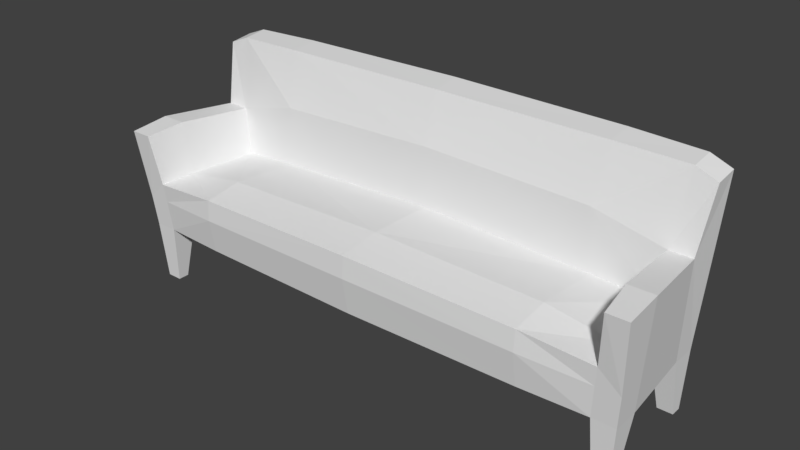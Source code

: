 # Source: Sof_.blend  (saved by Blender 2.79.0; exported with 4.5.12 LTS)
import bpy
from mathutils import Matrix  # noqa: F401  (used for matrix-valued properties, if any)

bpy.ops.wm.read_factory_settings(use_empty=True)
scene = bpy.context.scene
scene.name = 'Scene'

# ---- collections
col_collection_1 = bpy.data.collections.new('Collection 1'); scene.collection.children.link(col_collection_1)

# ---- materials (node trees are filled in below, after node groups)
mat_material = bpy.data.materials.new('Material')
mat_material.alpha_threshold = 0.0
mat_material.roughness = 0.5
mat_material.line_color = (0.0, 0.0, 0.0, 1.0)

# ---- material node trees

# ---- world
world_world = bpy.data.worlds.new('World'); scene.world = world_world
world_world.color = (0.05088, 0.05088, 0.05088)
world_world.use_sun_shadow = False
world_world.sun_shadow_jitter_overblur = 0.0
world_world.cycles.sampling_method = 'MANUAL'

# ---- meshes
me_cube = bpy.data.meshes.new('Cube')
me_cube.from_pydata([(1.669, 0.442, 0.0), (1.703, -0.39, 0.0), (1.579, -0.2361, 0.3898), (1.703, -0.3173, 0.0), (1.75, 0.5186, 1.464), (1.569, 0.442, 0.0), (1.679, 0.4678, 0.3898), (1.729, -0.4134, 0.3898), (1.746, -0.4308, 0.5947), (1.779, -0.4909, 1.06), (1.669, 0.3727, 0.0), (1.529, 0.2988, 0.3898), (1.75, 0.3629, 1.444), (1.679, 0.2988, 0.3898), (1.713, 0.2729, 1.043), (1.602, -0.39, 0.0), (1.612, 0.5186, 1.519), (1.529, 0.4678, 0.3898), (1.579, -0.4134, 0.3898), (1.608, -0.4412, 0.7171), (1.641, -0.4909, 1.06), (1.563, 0.2729, 1.043), (1.612, 0.3629, 1.5), (1.569, 0.3727, 0.0), (1.533, 0.2637, 0.7275), (1.729, -0.2361, 0.3898), (1.776, -0.2373, 1.086), (1.608, -0.2373, 1.086), (1.602, -0.3173, 0.0), (1.579, -0.2084, 0.7275), (1.145, 0.5186, 1.537), (1.145, -0.4342, 0.3898), (1.145, -0.462, 0.7537), (1.108, 0.2457, 1.161), (1.145, 0.3478, 1.514), (1.145, 0.2492, 0.7604), (1.145, -0.2084, 0.7921), (1.596, -0.4308, 0.5947), (1.145, -0.4724, 0.6177), (-1.669, 0.442, 0.0), (-1.703, -0.39, 0.0), (-1.579, -0.2361, 0.3898), (-1.703, -0.3173, 0.0), (-1.75, 0.5186, 1.464), (-1.569, 0.442, 0.0), (0.0, 0.2339, 1.202), (0.0, 0.5186, 1.551), (-1.679, 0.4678, 0.3898), (-1.729, -0.4134, 0.3898), (-1.746, -0.4308, 0.5947), (-1.779, -0.4909, 1.06), (0.0, -0.455, 0.3898), (0.0, -0.4862, 0.7787), (-1.669, 0.3727, 0.0), (-1.529, 0.2988, 0.3898), (-1.75, 0.3629, 1.444), (0.0, 0.3376, 1.525), (-1.679, 0.2988, 0.3898), (-1.713, 0.2729, 1.043), (-1.602, -0.39, 0.0), (-1.612, 0.5186, 1.519), (-1.529, 0.4678, 0.3898), (-1.579, -0.4134, 0.3898), (-1.608, -0.4412, 0.7171), (-1.641, -0.4909, 1.06), (-1.563, 0.2729, 1.043), (-1.612, 0.3629, 1.5), (-1.569, 0.3727, 0.0), (-1.533, 0.2637, 0.7275), (0.0, 0.2406, 0.8073), (-1.729, -0.2361, 0.3898), (-1.776, -0.2373, 1.086), (-1.608, -0.2373, 1.086), (-1.602, -0.3173, 0.0), (-1.579, -0.2084, 0.7275), (0.0, -0.2084, 0.8171), (-1.145, 0.5186, 1.537), (-1.145, -0.4342, 0.3898), (-1.145, -0.462, 0.7537), (-1.108, 0.2457, 1.161), (-1.145, 0.3478, 1.514), (-1.145, 0.2492, 0.7604), (-1.145, -0.2084, 0.7921), (0.0, -0.4954, 0.6333), (-1.596, -0.4308, 0.5947), (-1.145, -0.4724, 0.6177)], [], [(5, 23, 11, 17), (27, 26, 14, 21), (21, 14, 12, 22), (38, 32, 52, 83), (3, 25, 7, 1), (25, 26, 9, 8), (6, 4, 14, 13), (0, 6, 13, 10), (4, 12, 14), (30, 46, 56, 34), (28, 15, 18, 2), (4, 16, 22, 12), (8, 9, 20, 19), (8, 19, 37), (1, 7, 18, 15), (33, 21, 22, 34), (29, 27, 21, 24), (36, 29, 24, 35), (33, 35, 24, 21), (32, 19, 29, 36), (19, 20, 27, 29), (13, 14, 26, 25), (20, 9, 26, 27), (23, 10, 13, 11), (3, 28, 2, 25), (52, 32, 36, 75), (45, 69, 35, 33), (75, 36, 35, 69), (45, 33, 34, 56), (16, 30, 34, 22), (37, 19, 32, 38), (18, 37, 38, 31), (7, 8, 37, 18), (25, 8, 7), (31, 38, 83, 51), (44, 61, 54, 67), (72, 65, 58, 71), (65, 66, 55, 58), (85, 83, 52, 78), (42, 40, 48, 70), (70, 49, 50, 71), (47, 57, 58, 43), (39, 53, 57, 47), (43, 58, 55), (76, 80, 56, 46), (73, 41, 62, 59), (43, 55, 66, 60), (49, 63, 64, 50), (49, 84, 63), (40, 59, 62, 48), (79, 80, 66, 65), (74, 68, 65, 72), (82, 81, 68, 74), (79, 65, 68, 81), (78, 82, 74, 63), (63, 74, 72, 64), (57, 70, 71, 58), (64, 72, 71, 50), (67, 54, 57, 53), (42, 70, 41, 73), (52, 75, 82, 78), (45, 79, 81, 69), (75, 69, 81, 82), (45, 56, 80, 79), (60, 66, 80, 76), (84, 85, 78, 63), (62, 77, 85, 84), (48, 62, 84, 49), (70, 48, 49), (77, 51, 83, 85)])
_uv = me_cube.uv_layers.new(name='UVMap')
_uv.uv.foreach_set('vector', [0.8719, 0.3337, 0.8842, 0.3358, 0.8855, 0.4076, 0.8555, 0.4025, 0.6797, 0.6509, 0.6773, 0.6212, 0.77, 0.6294, 0.7707, 0.6573, 0.5968, 0.2579, 0.6239, 0.2578, 0.6309, 0.332, 0.606, 0.342, 0.526, 0.1206, 0.5262, 0.1451, 0.3202, 0.1498, 0.3202, 0.1236, 0.3745, 0.5611, 0.389, 0.6315, 0.3571, 0.6315, 0.3614, 0.5611, 0.389, 0.6315, 0.3886, 0.7571, 0.3429, 0.7523, 0.3539, 0.6684, 0.5161, 0.6311, 0.5253, 0.8249, 0.4811, 0.7487, 0.4857, 0.6311, 0.5115, 0.5609, 0.5161, 0.6311, 0.4857, 0.6311, 0.499, 0.5609, 0.5253, 0.8249, 0.4973, 0.8213, 0.4811, 0.7487, 0.5912, 0.9212, 0.3851, 0.9212, 0.3852, 0.8883, 0.5913, 0.8902, 0.5958, 0.006983, 0.6088, 0.008563, 0.6045, 0.07897, 0.5727, 0.07511, 0.7021, 0.9198, 0.6754, 0.9209, 0.6754, 0.8927, 0.7022, 0.8915, 0.6345, 0.1161, 0.6403, 0.2007, 0.6155, 0.2006, 0.6096, 0.1382, 0.6345, 0.1161, 0.6096, 0.1382, 0.6074, 0.116, 0.6269, 0.008609, 0.6316, 0.07904, 0.6045, 0.07897, 0.6088, 0.008563, 0.5146, 0.2784, 0.5968, 0.2579, 0.606, 0.342, 0.5217, 0.3445, 0.6833, 0.7148, 0.6797, 0.6509, 0.7707, 0.6573, 0.7695, 0.7148, 0.4958, 0.3972, 0.5746, 0.3964, 0.5669, 0.4817, 0.4966, 0.4796, 0.5146, 0.2784, 0.5218, 0.2064, 0.5919, 0.201, 0.5968, 0.2579, 0.4961, 0.351, 0.5798, 0.3544, 0.5746, 0.3964, 0.4958, 0.3972, 0.6397, 0.7145, 0.6342, 0.6507, 0.6797, 0.6509, 0.6833, 0.7148, 0.4857, 0.6311, 0.4811, 0.7487, 0.3886, 0.7571, 0.389, 0.6315, 0.6342, 0.6507, 0.6313, 0.6259, 0.6773, 0.6212, 0.6797, 0.6509, 0.8842, 0.3358, 0.9023, 0.3337, 0.9123, 0.4045, 0.8855, 0.4076, 0.5789, 0.0001882, 0.5958, 0.006983, 0.5727, 0.07511, 0.5476, 0.06498, 0.29, 0.3468, 0.4961, 0.351, 0.4958, 0.3972, 0.29, 0.3973, 0.3156, 0.2852, 0.3156, 0.2141, 0.5218, 0.2064, 0.5146, 0.2784, 0.29, 0.3973, 0.4958, 0.3972, 0.4966, 0.4796, 0.29, 0.4784, 0.3156, 0.2852, 0.5146, 0.2784, 0.5217, 0.3445, 0.3156, 0.3464, 0.6754, 0.9209, 0.5912, 0.9212, 0.5913, 0.8902, 0.6754, 0.8927, 0.6074, 0.116, 0.6096, 0.1382, 0.5262, 0.1451, 0.526, 0.1206, 0.6045, 0.07897, 0.6074, 0.116, 0.526, 0.1206, 0.5262, 0.07904, 0.6316, 0.07904, 0.6345, 0.1161, 0.6074, 0.116, 0.6045, 0.07897, 0.389, 0.6315, 0.3539, 0.6684, 0.3571, 0.6315, 0.5262, 0.07904, 0.526, 0.1206, 0.3202, 0.1236, 0.3202, 0.07917, 0.7781, 0.3321, 0.7946, 0.4008, 0.7646, 0.4059, 0.7658, 0.3342, 0.7933, 0.5351, 0.8844, 0.5294, 0.8835, 0.5572, 0.7907, 0.5647, 0.03434, 0.2579, 0.0251, 0.342, 0.0001882, 0.332, 0.007211, 0.2578, 0.1144, 0.1206, 0.3202, 0.1236, 0.3202, 0.1498, 0.1143, 0.1451, 0.1376, 0.8369, 0.1245, 0.8369, 0.1202, 0.7666, 0.1521, 0.7666, 0.1521, 0.7666, 0.117, 0.7296, 0.106, 0.6457, 0.1517, 0.641, 0.2792, 0.767, 0.2488, 0.767, 0.2441, 0.6493, 0.2884, 0.5732, 0.2746, 0.8372, 0.2621, 0.8372, 0.2488, 0.767, 0.2792, 0.767, 0.2884, 0.5732, 0.2441, 0.6493, 0.2604, 0.5768, 0.1789, 0.9205, 0.179, 0.8894, 0.3852, 0.8883, 0.3851, 0.9212, 0.0447, 0.006983, 0.06772, 0.07511, 0.03598, 0.07897, 0.03169, 0.008564, 0.06813, 0.9186, 0.06812, 0.8903, 0.09487, 0.8916, 0.09481, 0.9199, 0.005964, 0.1161, 0.03089, 0.1382, 0.025, 0.2006, 0.0001882, 0.2007, 0.005964, 0.1161, 0.03308, 0.116, 0.03089, 0.1382, 0.01351, 0.00861, 0.03169, 0.008564, 0.03598, 0.07897, 0.008868, 0.07904, 0.1165, 0.2784, 0.1094, 0.3445, 0.0251, 0.342, 0.03434, 0.2579, 0.7975, 0.4711, 0.8837, 0.4718, 0.8844, 0.5294, 0.7933, 0.5351, 0.08426, 0.3972, 0.08347, 0.4796, 0.01309, 0.4817, 0.005408, 0.3964, 0.1165, 0.2784, 0.03434, 0.2579, 0.03925, 0.201, 0.1093, 0.2064, 0.08389, 0.351, 0.08426, 0.3972, 0.005408, 0.3964, 0.0001882, 0.3544, 0.7539, 0.4711, 0.7975, 0.4711, 0.7933, 0.5351, 0.7478, 0.5348, 0.2488, 0.767, 0.1521, 0.7666, 0.1517, 0.641, 0.2441, 0.6493, 0.7478, 0.5348, 0.7933, 0.5351, 0.7907, 0.5647, 0.7447, 0.5596, 0.7658, 0.3342, 0.7646, 0.4059, 0.7377, 0.4028, 0.7478, 0.3321, 0.06156, 0.0001889, 0.09287, 0.06498, 0.06772, 0.07511, 0.0447, 0.006983, 0.29, 0.3468, 0.29, 0.3973, 0.08426, 0.3972, 0.08389, 0.351, 0.3156, 0.2852, 0.1165, 0.2784, 0.1093, 0.2064, 0.3156, 0.2141, 0.29, 0.3973, 0.29, 0.4784, 0.08347, 0.4796, 0.08426, 0.3972, 0.3156, 0.2852, 0.3156, 0.3464, 0.1094, 0.3445, 0.1165, 0.2784, 0.09481, 0.9199, 0.09487, 0.8916, 0.179, 0.8894, 0.1789, 0.9205, 0.03308, 0.116, 0.1144, 0.1206, 0.1143, 0.1451, 0.03089, 0.1382, 0.03598, 0.07897, 0.1142, 0.07904, 0.1144, 0.1206, 0.03308, 0.116, 0.008868, 0.07904, 0.03598, 0.07897, 0.03308, 0.116, 0.005964, 0.1161, 0.1521, 0.7666, 0.1202, 0.7666, 0.117, 0.7296, 0.1142, 0.07904, 0.3202, 0.07917, 0.3202, 0.1236, 0.1144, 0.1206])
_uv.active_render = True
_uv = me_cube.uv_layers.new(name='UVMap.001')
_uv.uv.foreach_set('vector', [0.6657, 0.999, 0.6657, 0.9343, 0.5343, 0.9343, 0.5343, 0.999, 0.999, 0.1343, 0.9343, 0.1343, 0.9343, 0.2657, 0.999, 0.2657, 0.1323, 0.999, 0.1323, 0.9343, 0.001001, 0.9343, 0.001001, 0.999, 0.7323, 0.5343, 0.6677, 0.5343, 0.6677, 0.799, 0.7323, 0.799, 0.2677, 0.8657, 0.399, 0.8657, 0.399, 0.801, 0.2677, 0.801, 0.8657, 0.2657, 0.8657, 0.001001, 0.801, 0.001001, 0.801, 0.2657, 0.2677, 0.399, 0.5323, 0.399, 0.5323, 0.2677, 0.2677, 0.2677, 0.9323, 0.1323, 0.9323, 0.001001, 0.8677, 0.001001, 0.8677, 0.1323, 0.799, 0.9353, 0.799, 0.999, 0.6687, 0.999, 0.1343, 0.799, 0.399, 0.799, 0.399, 0.7343, 0.1343, 0.7343, 0.9323, 0.5343, 0.8677, 0.5343, 0.8677, 0.6657, 0.9323, 0.6657, 0.999, 0.6677, 0.9343, 0.6677, 0.9343, 0.7323, 0.999, 0.7323, 0.5343, 0.9323, 0.6657, 0.9323, 0.6657, 0.8677, 0.5343, 0.8677, 0.999, 0.802, 0.9353, 0.8657, 0.999, 0.8657, 0.9323, 0.9323, 0.9323, 0.801, 0.8677, 0.801, 0.8677, 0.9323, 0.6657, 0.5343, 0.5343, 0.5343, 0.5343, 0.6657, 0.6657, 0.6657, 0.7323, 0.2677, 0.601, 0.2677, 0.601, 0.399, 0.7323, 0.399, 0.7323, 0.401, 0.601, 0.401, 0.601, 0.5323, 0.7323, 0.5323, 0.1323, 0.6677, 0.001001, 0.6677, 0.001001, 0.799, 0.1323, 0.799, 0.401, 0.9323, 0.5323, 0.9323, 0.5323, 0.8677, 0.401, 0.8677, 0.8657, 0.9323, 0.8657, 0.801, 0.801, 0.801, 0.801, 0.9323, 0.001001, 0.6657, 0.2657, 0.6657, 0.2657, 0.5343, 0.001001, 0.5343, 0.999, 0.5343, 0.9343, 0.5343, 0.9343, 0.599, 0.999, 0.599, 0.9323, 0.401, 0.8677, 0.401, 0.8677, 0.5323, 0.9323, 0.5323, 0.5323, 0.8657, 0.5323, 0.801, 0.401, 0.801, 0.401, 0.8657, 0.799, 0.799, 0.799, 0.5343, 0.7343, 0.5343, 0.7343, 0.799, 0.5323, 0.5323, 0.5323, 0.401, 0.2677, 0.401, 0.2677, 0.5323, 0.6657, 0.2657, 0.6657, 0.001001, 0.5343, 0.001001, 0.5343, 0.2657, 0.001001, 0.5323, 0.2657, 0.5323, 0.2657, 0.401, 0.001001, 0.401, 0.8657, 0.6657, 0.8657, 0.5343, 0.801, 0.5343, 0.801, 0.6657, 0.5323, 0.999, 0.5323, 0.9343, 0.401, 0.9343, 0.401, 0.999, 0.8657, 0.2677, 0.801, 0.2677, 0.801, 0.399, 0.8657, 0.399, 0.999, 0.4677, 0.9343, 0.4677, 0.9343, 0.5323, 0.999, 0.5323, 0.9353, 0.799, 0.999, 0.7353, 0.999, 0.799, 0.2657, 0.8657, 0.2657, 0.801, 0.001001, 0.801, 0.001001, 0.8657, 0.8657, 0.799, 0.8657, 0.6677, 0.801, 0.6677, 0.801, 0.799, 0.2677, 0.999, 0.399, 0.999, 0.399, 0.9343, 0.2677, 0.9343, 0.9323, 0.2657, 0.9323, 0.1343, 0.8677, 0.1343, 0.8677, 0.2657, 0.401, 0.7323, 0.6657, 0.7323, 0.6657, 0.6677, 0.401, 0.6677, 0.9323, 0.2677, 0.8677, 0.2677, 0.8677, 0.399, 0.9323, 0.399, 0.399, 0.7323, 0.399, 0.6677, 0.1343, 0.6677, 0.1343, 0.7323, 0.2657, 0.1343, 0.1343, 0.1343, 0.1343, 0.399, 0.2657, 0.399, 0.799, 0.8657, 0.799, 0.801, 0.6677, 0.801, 0.6677, 0.8657, 0.6677, 0.998, 0.798, 0.9343, 0.6677, 0.9343, 0.799, 0.2677, 0.7343, 0.2677, 0.7343, 0.5323, 0.799, 0.5323, 0.001001, 0.9323, 0.1323, 0.9323, 0.1323, 0.8677, 0.001001, 0.8677, 0.999, 0.401, 0.9343, 0.401, 0.9343, 0.4657, 0.999, 0.4657, 0.9323, 0.6677, 0.8677, 0.6677, 0.8677, 0.799, 0.9323, 0.799, 0.9343, 0.8647, 0.9343, 0.801, 0.998, 0.801, 0.399, 0.9323, 0.399, 0.8677, 0.2677, 0.8677, 0.2677, 0.9323, 0.799, 0.1343, 0.6677, 0.1343, 0.6677, 0.2657, 0.799, 0.2657, 0.799, 0.001001, 0.6677, 0.001001, 0.6677, 0.1323, 0.799, 0.1323, 0.5323, 0.5343, 0.401, 0.5343, 0.401, 0.6657, 0.5323, 0.6657, 0.399, 0.5343, 0.2677, 0.5343, 0.2677, 0.6657, 0.399, 0.6657, 0.999, 0.001001, 0.9343, 0.001001, 0.9343, 0.1323, 0.999, 0.1323, 0.799, 0.9323, 0.799, 0.8677, 0.6677, 0.8677, 0.6677, 0.9323, 0.399, 0.001001, 0.2677, 0.001001, 0.2677, 0.2657, 0.399, 0.2657, 0.8657, 0.9343, 0.801, 0.9343, 0.801, 0.999, 0.8657, 0.999, 0.1343, 0.999, 0.2657, 0.999, 0.2657, 0.9343, 0.1343, 0.9343, 0.999, 0.399, 0.999, 0.2677, 0.9343, 0.2677, 0.9343, 0.399, 0.6657, 0.799, 0.6657, 0.7343, 0.401, 0.7343, 0.401, 0.799, 0.5323, 0.2657, 0.5323, 0.001001, 0.401, 0.001001, 0.401, 0.2657, 0.2657, 0.1323, 0.2657, 0.001001, 0.001001, 0.001001, 0.001001, 0.1323, 0.1323, 0.1343, 0.001001, 0.1343, 0.001001, 0.399, 0.1323, 0.399, 0.2657, 0.9323, 0.2657, 0.8677, 0.1343, 0.8677, 0.1343, 0.9323, 0.8657, 0.5323, 0.8657, 0.401, 0.801, 0.401, 0.801, 0.5323, 0.5343, 0.8657, 0.6657, 0.8657, 0.6657, 0.801, 0.5343, 0.801, 0.999, 0.601, 0.9343, 0.601, 0.9343, 0.6657, 0.999, 0.6657, 0.998, 0.7343, 0.9343, 0.7343, 0.9343, 0.798, 0.599, 0.5323, 0.599, 0.2677, 0.5343, 0.2677, 0.5343, 0.5323])
me_cube.materials.append(mat_material)
me_cube.use_remesh_preserve_volume = False
me_cube.use_remesh_preserve_attributes = False
me_cube.use_mirror_vertex_groups = False
me_cube.update()

# ---- objects
ob_cube = bpy.data.objects.new('Cube', me_cube)

# ---- transforms, parenting, visibility, modifiers, constraints
ob_cube.location = (0.0, 0.0, 0.0)
ob_cube.lock_rotations_4d = False
ob_cube.empty_display_type = 'ARROWS'
ob_cube.lineart.crease_threshold = 0.0

# ---- collection membership
col_collection_1.objects.link(ob_cube)

# ---- scene / render settings (as saved in the file)
scene.frame_start = 1; scene.frame_end = 250; scene.frame_set(1)
scene.render.engine = 'CYCLES'
scene.render.resolution_percentage = 50
scene.render.dither_intensity = 0.0
scene.render.use_border = True
scene.cycles.use_denoising = False
scene.cycles.samples = 128
scene.cycles.sampling_pattern = 'TABULATED_SOBOL'
scene.cycles.use_adaptive_sampling = False
scene.cycles.use_light_tree = False
scene.cycles.blur_glossy = 0.0
scene.cycles.sample_clamp_indirect = 0.0
scene.view_settings.view_transform = 'Standard'
bpy.context.view_layer.update()

# ---- added for rendering (the .blend has no active camera and no usable light): camera, sun
cam_auto = bpy.data.cameras.new('AutoCamera')
cam_auto.lens = 50.0
cam_auto.sensor_width = 36.0
cam_auto.clip_end = 1000.0
ob_auto_camera = bpy.data.objects.new('AutoCamera', cam_auto)
scene.collection.objects.link(ob_auto_camera)
ob_auto_camera.location = (3.71163, -4.44234, 3.74481)
ob_auto_camera.rotation_euler = (1.09748, -7.21219e-08, 0.694738)
scene.camera = ob_auto_camera
light_auto_sun = bpy.data.lights.new('AutoSun', 'SUN')
light_auto_sun.energy = 3.0
light_auto_sun.angle = 0.0523599
ob_auto_sun = bpy.data.objects.new('AutoSun', light_auto_sun)
scene.collection.objects.link(ob_auto_sun)
ob_auto_sun.rotation_euler = (0.872665, 0.174533, 0.523599)
bpy.context.view_layer.update()
